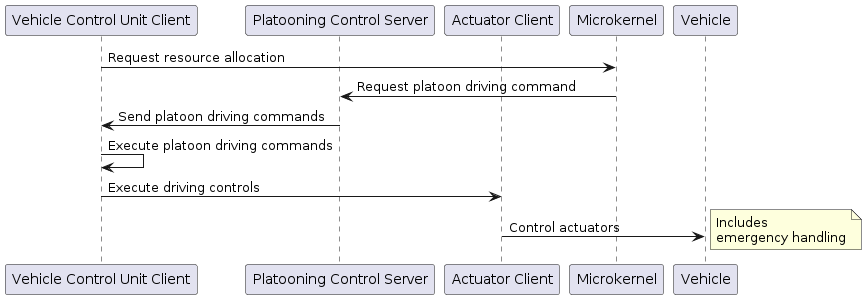

The diagram above was rendered by PlantUML. Its source (embedded in the PNG):
@startuml
participant "Vehicle Control Unit Client" as VCU
participant "Platooning Control Server" as PCS
participant "Actuator Client" as AC
participant "Microkernel" as MK

VCU -> MK: Request resource allocation
MK -> PCS: Request platoon driving command
PCS -> VCU: Send platoon driving commands
VCU -> VCU: Execute platoon driving commands
VCU -> AC: Execute driving controls
AC -> Vehicle: Control actuators
note right: Includes\nemergency handling
@enduml